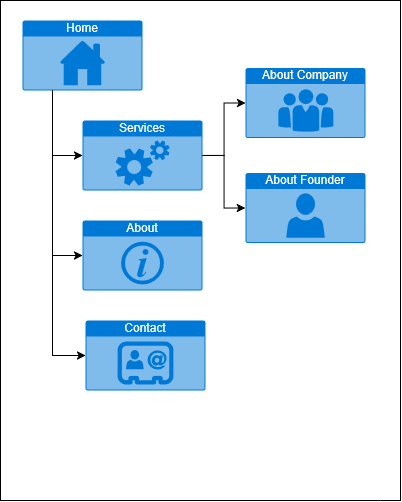

The diagram above was exported from draw.io. Its source (the exported page's mxGraphModel, read from the mxfile embedded in the PNG):
<mxGraphModel dx="1053" dy="636" grid="1" gridSize="10" guides="1" tooltips="1" connect="1" arrows="1" fold="1" page="1" pageScale="1" pageWidth="827" pageHeight="1169" math="0" shadow="0">
  <root>
    <mxCell id="0" />
    <mxCell id="1" parent="0" />
    <mxCell id="dNxyNK7c78bLwvsdeMH5-11" value="" style="swimlane;html=1;startSize=20;horizontal=1;containerType=tree;glass=0;fillColor=none;strokeColor=default;swimlaneLine=0;direction=east;flipV=0;rotation=90;" parent="1" vertex="1">
      <mxGeometry x="5" y="210" width="500" height="400" as="geometry" />
    </mxCell>
    <mxCell id="5dRWJX4FD4le49SHCiZj-3" value="Home" style="html=1;whiteSpace=wrap;strokeColor=none;fillColor=#0079D6;labelPosition=center;verticalLabelPosition=middle;verticalAlign=top;align=center;fontSize=12;outlineConnect=0;spacingTop=-6;fontColor=#FFFFFF;sketch=0;shape=mxgraph.sitemap.home;" vertex="1" parent="dNxyNK7c78bLwvsdeMH5-11">
      <mxGeometry x="72" y="-30" width="120" height="70" as="geometry" />
    </mxCell>
    <mxCell id="5dRWJX4FD4le49SHCiZj-12" style="edgeStyle=orthogonalEdgeStyle;rounded=0;orthogonalLoop=1;jettySize=auto;html=1;exitX=1;exitY=0.5;exitDx=0;exitDy=0;exitPerimeter=0;" edge="1" parent="dNxyNK7c78bLwvsdeMH5-11" source="5dRWJX4FD4le49SHCiZj-7" target="5dRWJX4FD4le49SHCiZj-10">
      <mxGeometry relative="1" as="geometry" />
    </mxCell>
    <mxCell id="5dRWJX4FD4le49SHCiZj-7" value="Services" style="html=1;whiteSpace=wrap;strokeColor=none;fillColor=#0079D6;labelPosition=center;verticalLabelPosition=middle;verticalAlign=top;align=center;fontSize=12;outlineConnect=0;spacingTop=-6;fontColor=#FFFFFF;sketch=0;shape=mxgraph.sitemap.services;" vertex="1" parent="dNxyNK7c78bLwvsdeMH5-11">
      <mxGeometry x="132" y="70" width="120" height="70" as="geometry" />
    </mxCell>
    <mxCell id="5dRWJX4FD4le49SHCiZj-8" value="About" style="html=1;whiteSpace=wrap;strokeColor=none;fillColor=#0079D6;labelPosition=center;verticalLabelPosition=middle;verticalAlign=top;align=center;fontSize=12;outlineConnect=0;spacingTop=-6;fontColor=#FFFFFF;sketch=0;shape=mxgraph.sitemap.info;" vertex="1" parent="dNxyNK7c78bLwvsdeMH5-11">
      <mxGeometry x="132" y="170" width="120" height="70" as="geometry" />
    </mxCell>
    <mxCell id="5dRWJX4FD4le49SHCiZj-9" value="Contact" style="html=1;whiteSpace=wrap;strokeColor=none;fillColor=#0079D6;labelPosition=center;verticalLabelPosition=middle;verticalAlign=top;align=center;fontSize=12;outlineConnect=0;spacingTop=-6;fontColor=#FFFFFF;sketch=0;shape=mxgraph.sitemap.contact;" vertex="1" parent="dNxyNK7c78bLwvsdeMH5-11">
      <mxGeometry x="135" y="270" width="120" height="70" as="geometry" />
    </mxCell>
    <mxCell id="5dRWJX4FD4le49SHCiZj-10" value="About Company" style="html=1;whiteSpace=wrap;strokeColor=none;fillColor=#0079D6;labelPosition=center;verticalLabelPosition=middle;verticalAlign=top;align=center;fontSize=12;outlineConnect=0;spacingTop=-6;fontColor=#FFFFFF;sketch=0;shape=mxgraph.sitemap.about_us;" vertex="1" parent="dNxyNK7c78bLwvsdeMH5-11">
      <mxGeometry x="295" y="17.5" width="120" height="70" as="geometry" />
    </mxCell>
    <mxCell id="5dRWJX4FD4le49SHCiZj-11" value="About Founder" style="html=1;whiteSpace=wrap;strokeColor=none;fillColor=#0079D6;labelPosition=center;verticalLabelPosition=middle;verticalAlign=top;align=center;fontSize=12;outlineConnect=0;spacingTop=-6;fontColor=#FFFFFF;sketch=0;shape=mxgraph.sitemap.profile;" vertex="1" parent="dNxyNK7c78bLwvsdeMH5-11">
      <mxGeometry x="295" y="122.5" width="120" height="70" as="geometry" />
    </mxCell>
    <mxCell id="5dRWJX4FD4le49SHCiZj-13" style="edgeStyle=orthogonalEdgeStyle;rounded=0;orthogonalLoop=1;jettySize=auto;html=1;exitX=1;exitY=0.5;exitDx=0;exitDy=0;exitPerimeter=0;entryX=0;entryY=0.5;entryDx=0;entryDy=0;entryPerimeter=0;" edge="1" parent="dNxyNK7c78bLwvsdeMH5-11" source="5dRWJX4FD4le49SHCiZj-7" target="5dRWJX4FD4le49SHCiZj-11">
      <mxGeometry relative="1" as="geometry" />
    </mxCell>
    <mxCell id="5dRWJX4FD4le49SHCiZj-14" style="edgeStyle=orthogonalEdgeStyle;rounded=0;orthogonalLoop=1;jettySize=auto;html=1;exitX=0.25;exitY=1;exitDx=0;exitDy=0;exitPerimeter=0;entryX=0;entryY=0.5;entryDx=0;entryDy=0;entryPerimeter=0;" edge="1" parent="dNxyNK7c78bLwvsdeMH5-11" source="5dRWJX4FD4le49SHCiZj-3" target="5dRWJX4FD4le49SHCiZj-9">
      <mxGeometry relative="1" as="geometry" />
    </mxCell>
    <mxCell id="5dRWJX4FD4le49SHCiZj-15" style="edgeStyle=orthogonalEdgeStyle;rounded=0;orthogonalLoop=1;jettySize=auto;html=1;exitX=0.25;exitY=1;exitDx=0;exitDy=0;exitPerimeter=0;entryX=0;entryY=0.5;entryDx=0;entryDy=0;entryPerimeter=0;" edge="1" parent="dNxyNK7c78bLwvsdeMH5-11" source="5dRWJX4FD4le49SHCiZj-3" target="5dRWJX4FD4le49SHCiZj-7">
      <mxGeometry relative="1" as="geometry" />
    </mxCell>
    <mxCell id="5dRWJX4FD4le49SHCiZj-16" style="edgeStyle=orthogonalEdgeStyle;rounded=0;orthogonalLoop=1;jettySize=auto;html=1;exitX=0.25;exitY=1;exitDx=0;exitDy=0;exitPerimeter=0;entryX=0;entryY=0.5;entryDx=0;entryDy=0;entryPerimeter=0;" edge="1" parent="dNxyNK7c78bLwvsdeMH5-11" source="5dRWJX4FD4le49SHCiZj-3" target="5dRWJX4FD4le49SHCiZj-8">
      <mxGeometry relative="1" as="geometry" />
    </mxCell>
  </root>
</mxGraphModel>